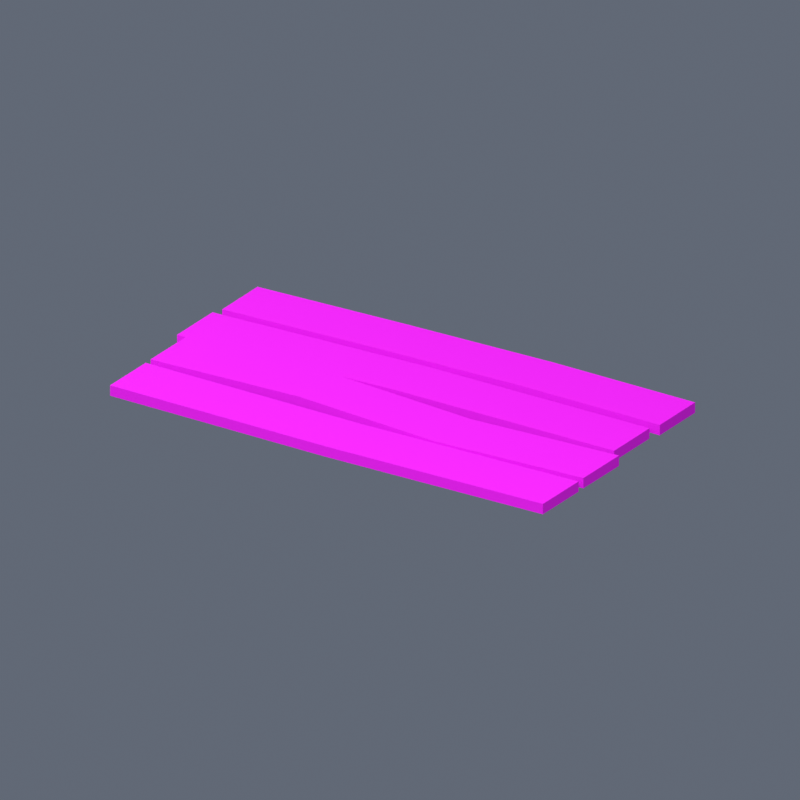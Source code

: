 # Source: Fluxara_Cocoa_Wood_Bridge.blend  (saved by Blender 4.5.92; exported with 4.5.12 LTS)
import bpy
from mathutils import Matrix  # noqa: F401  (used for matrix-valued properties, if any)

bpy.ops.wm.read_factory_settings(use_empty=True)
scene = bpy.context.scene
scene.name = 'Scene'

# ---- images (referenced by path relative to the original .blend; pixels are not part of the script)
import os
ASSET_DIR = os.environ.get("B2B_ASSET_DIR", "")  # directory of the original .blend (textures are referenced by path, not embedded)
HERE = os.path.dirname(os.path.abspath(__file__))  # packed textures are extracted next to this script under _unpacked/

def load_image(name, relpath, width, height, colorspace="sRGB"):
    """Load a texture the original file referenced (path relative to the .blend, or extracted next to this script)."""
    p = next((c for c in (os.path.join(HERE, relpath), os.path.join(ASSET_DIR, relpath)) if relpath and os.path.exists(c)), "")
    if p:
        img = bpy.data.images.load(p, check_existing=True)
        img.name = name
    else:  # same state as the original file: an image datablock whose file is absent (Cycles renders it pink)
        img = bpy.data.images.new(name, width, height)
        img.source = "FILE"
        img.filepath = "//" + (relpath or name)
    img.colorspace_settings.name = colorspace
    return img
img_fluxara_cocoa_bridge_wood_png = load_image('fluxara_cocoa_bridge_wood.png', 'library/fluxara_driftlib_woodLittleBridge_a/fluxara_cocoa_bridge_wood.png', 1024, 1024, 'sRGB')

# ---- materials (node trees are filled in below, after node groups)
mat_fluxara_cocoa_bridge_wood = bpy.data.materials.new('fluxara_cocoa_bridge_wood')

# ---- material node trees
mat_fluxara_cocoa_bridge_wood.use_nodes = True; mat_fluxara_cocoa_bridge_wood.node_tree.nodes.clear()
_N = mat_fluxara_cocoa_bridge_wood.node_tree.nodes; _L = mat_fluxara_cocoa_bridge_wood.node_tree.links
n0 = _N.new('ShaderNodeBsdfPrincipled'); n0.name = 'Principled BSDF'; n0.location = (-200, 100)
n0.inputs[2].default_value = 0.75
n1 = _N.new('ShaderNodeOutputMaterial'); n1.name = 'Material Output'; n1.location = (200, 100)
n2 = _N.new('ShaderNodeTexImage'); n2.name = 'Image Texture'; n2.location = (0, 0)
n2.image = img_fluxara_cocoa_bridge_wood_png
n3 = _N.new('ShaderNodeVertexColor'); n3.name = 'Color Attribute'; n3.location = (0, 0)
n3.layer_name = 'Color'
n4 = _N.new('ShaderNodeMixRGB'); n4.name = 'Mix (Legacy)'; n4.location = (0, 0)
n4.blend_type = 'MULTIPLY'
n4.inputs[0].default_value = 1.0
_L.new(n0.outputs[0], n1.inputs[0])
_L.new(n2.outputs[0], n4.inputs[1])
_L.new(n3.outputs[0], n4.inputs[2])
_L.new(n4.outputs[0], n0.inputs[0])
n1.is_active_output = True

# ---- world
world_preview = bpy.data.worlds.new('Preview'); scene.world = world_preview
world_preview.use_nodes = True; world_preview.node_tree.nodes.clear()
_N = world_preview.node_tree.nodes; _L = world_preview.node_tree.links
n0 = _N.new('ShaderNodeBackground'); n0.name = 'Background'; n0.location = (-200, 100)
n0.inputs[0].default_value = (0.12, 0.14, 0.18, 1.0)
n1 = _N.new('ShaderNodeOutputWorld'); n1.name = 'World Output'; n1.location = (200, 100)
_L.new(n0.outputs[0], n1.inputs[0])
n1.is_active_output = True

# ---- cameras
cam_camera = bpy.data.cameras.new('Camera')
cam_camera.type = 'ORTHO'
cam_camera.ortho_scale = 22.97

# ---- lights
light_area = bpy.data.lights.new('Area', 'AREA')
light_area.energy = 5.863e+04
light_area.size = 61.26
light_area.size_y = 1.0
light_area_001 = bpy.data.lights.new('Area.001', 'AREA')
light_area_001.energy = 2.345e+04
light_area_001.size = 61.26
light_area_001.size_y = 1.0

# ---- meshes
me_fluxara_cocoawoodbridge_mesh = bpy.data.meshes.new('Fluxara_CocoaWoodBridge_Mesh')
me_fluxara_cocoawoodbridge_mesh.from_pydata([(-7.238, -1.867, -0.1639), (-2.26, -1.752, -0.1639), (-2.249, 0.1252, -0.1639), (-7.228, 0.01046, -0.1639), (-7.238, -1.867, 0.1639), (-7.228, 0.01046, 0.1639), (-2.249, 0.1252, 0.1639), (-2.26, -1.752, 0.1639), (7.698, -2.117, 0.1639), (7.708, -0.2396, 0.1639), (7.708, -0.2396, -0.1639), (7.698, -2.117, -0.1639), (-7.238, -1.867, 0.1639), (-2.26, -1.752, 0.1639), (-2.26, -1.752, -0.1639), (-7.238, -1.867, -0.1639), (-7.228, 0.01046, 0.1639), (-7.238, -1.867, 0.1639), (-7.238, -1.867, -0.1639), (-7.228, 0.01046, -0.1639), (-7.228, 0.01046, -0.1639), (-2.249, 0.1252, -0.1639), (-2.249, 0.1252, 0.1639), (-7.228, 0.01046, 0.1639), (-7.469, 2.295, -0.2236), (-2.49, 2.404, -0.2236), (-2.49, 4.281, -0.2236), (-7.469, 4.172, -0.2236), (-7.469, 2.295, 0.1042), (-7.469, 4.172, 0.1042), (-2.49, 4.281, 0.1042), (-2.49, 2.404, 0.1042), (7.468, 2.295, 0.1042), (7.468, 4.172, 0.1042), (7.468, 4.172, -0.2236), (7.468, 2.295, -0.2236), (-7.469, 2.295, 0.1042), (-2.49, 2.404, 0.1042), (-2.49, 2.404, -0.2236), (-7.469, 2.295, -0.2236), (-7.469, 4.172, 0.1042), (-7.469, 2.295, 0.1042), (-7.469, 2.295, -0.2236), (-7.469, 4.172, -0.2236), (-7.469, 4.172, -0.2236), (-2.49, 4.281, -0.2236), (-2.49, 4.281, 0.1042), (-7.469, 4.172, 0.1042), (-7.607, 0.1139, -0.2317), (-0.1379, 0.2557, -0.2317), (-0.1367, 2.133, -0.2317), (-7.605, 1.991, -0.2317), (-7.607, 0.1139, 0.09611), (-7.605, 1.991, 0.09611), (-0.1367, 2.133, 0.09611), (-0.1379, 0.2557, 0.09611), (7.331, 0.0847, 0.09611), (7.332, 1.962, 0.09611), (7.332, 1.962, -0.2317), (7.331, 0.0847, -0.2317), (-7.607, 0.1139, 0.09611), (-0.1379, 0.2557, 0.09611), (-0.1379, 0.2557, -0.2317), (-7.607, 0.1139, -0.2317), (-7.605, 1.991, 0.09611), (-7.607, 0.1139, 0.09611), (-7.607, 0.1139, -0.2317), (-7.605, 1.991, -0.2317), (-7.605, 1.991, -0.2317), (-0.1367, 2.133, -0.2317), (-0.1367, 2.133, 0.09611), (-7.605, 1.991, 0.09611), (-7.228, -2.141, -0.1639), (0.2403, -2.383, -0.1639), (0.2403, -2.383, 0.1639), (-7.228, -2.141, 0.1639), (-7.228, -2.141, 0.1639), (-7.238, -4.018, 0.1639), (-7.238, -4.018, -0.1639), (-7.228, -2.141, -0.1639), (-7.238, -4.018, 0.1639), (0.2297, -4.26, 0.1639), (0.2297, -4.26, -0.1639), (-7.238, -4.018, -0.1639), (7.698, -4.268, 0.1639), (7.708, -2.391, 0.1639), (7.708, -2.391, -0.1639), (7.698, -4.268, -0.1639), (-7.238, -4.018, 0.1639), (-7.228, -2.141, 0.1639), (0.2403, -2.383, 0.1639), (0.2297, -4.26, 0.1639), (-7.238, -4.018, -0.1639), (0.2297, -4.26, -0.1639), (0.2403, -2.383, -0.1639), (-7.228, -2.141, -0.1639), (2.489, 2.443, -0.2236), (7.468, 2.295, -0.2236), (7.468, 4.172, -0.2236), (2.489, 4.321, -0.2236), (2.489, 2.443, 0.1042), (2.489, 4.321, 0.1042), (7.468, 4.172, 0.1042), (7.468, 2.295, 0.1042), (2.489, 2.443, 0.1042), (7.468, 2.295, 0.1042), (7.468, 2.295, -0.2236), (2.489, 2.443, -0.2236), (2.489, 4.321, -0.2236), (7.468, 4.172, -0.2236), (7.468, 4.172, 0.1042), (2.489, 4.321, 0.1042), (7.331, 0.0847, -0.2317), (7.332, 1.962, -0.2317), (7.332, 1.962, 0.09611), (7.331, 0.0847, 0.09611), (7.331, 0.0847, 0.09611), (7.331, 0.0847, -0.2317), (7.332, 1.962, -0.2317), (7.332, 1.962, 0.09611), (2.719, -2.276, -0.1639), (7.698, -2.117, -0.1639), (7.708, -0.2396, -0.1639), (2.73, -0.3993, -0.1639), (2.719, -2.276, 0.1639), (2.73, -0.3993, 0.1639), (7.708, -0.2396, 0.1639), (7.698, -2.117, 0.1639), (2.719, -2.276, 0.1639), (7.698, -2.117, 0.1639), (7.698, -2.117, -0.1639), (2.719, -2.276, -0.1639), (2.73, -0.3993, -0.1639), (7.708, -0.2396, -0.1639), (7.708, -0.2396, 0.1639), (2.73, -0.3993, 0.1639), (7.708, -2.391, -0.1639), (7.708, -2.391, 0.1639), (7.698, -4.268, 0.1639), (7.698, -4.268, -0.1639), (7.708, -2.391, 0.1639), (7.698, -4.268, 0.1639), (7.698, -4.268, -0.1639), (7.708, -2.391, -0.1639)], [], [(2, 1, 0), (2, 0, 3), (6, 5, 4), (6, 4, 7), (10, 9, 8), (10, 8, 11), (14, 13, 12), (14, 12, 15), (18, 17, 16), (18, 16, 19), (22, 21, 20), (22, 20, 23), (26, 25, 24), (26, 24, 27), (30, 29, 28), (30, 28, 31), (34, 33, 32), (34, 32, 35), (38, 37, 36), (38, 36, 39), (42, 41, 40), (42, 40, 43), (46, 45, 44), (46, 44, 47), (50, 49, 48), (50, 48, 51), (54, 53, 52), (54, 52, 55), (58, 57, 56), (58, 56, 59), (62, 61, 60), (62, 60, 63), (66, 65, 64), (66, 64, 67), (70, 69, 68), (70, 68, 71), (74, 73, 72), (74, 72, 75), (78, 77, 76), (78, 76, 79), (82, 81, 80), (82, 80, 83), (86, 85, 84), (86, 84, 87), (90, 89, 88), (90, 88, 91), (94, 93, 92), (94, 92, 95), (98, 97, 96), (98, 96, 99), (99, 96, 25), (99, 25, 26), (102, 101, 100), (102, 100, 103), (101, 30, 31), (101, 31, 100), (106, 105, 104), (106, 104, 107), (107, 104, 37), (107, 37, 38), (110, 109, 108), (110, 108, 111), (111, 108, 45), (111, 45, 46), (113, 112, 49), (113, 49, 50), (114, 54, 55), (114, 55, 115), (117, 116, 61), (117, 61, 62), (119, 118, 69), (119, 69, 70), (122, 121, 120), (122, 120, 123), (123, 120, 1), (123, 1, 2), (126, 125, 124), (126, 124, 127), (125, 6, 7), (125, 7, 124), (130, 129, 128), (130, 128, 131), (131, 128, 13), (131, 13, 14), (134, 133, 132), (134, 132, 135), (135, 132, 21), (135, 21, 22), (137, 136, 73), (137, 73, 74), (139, 138, 81), (139, 81, 82), (140, 90, 91), (140, 91, 141), (143, 142, 93), (143, 93, 94)])
me_fluxara_cocoawoodbridge_mesh.polygons.foreach_set('use_smooth', [True] * 96)
_uv = me_fluxara_cocoawoodbridge_mesh.uv_layers.new(name='UVMap')
_uv.uv.foreach_set('vector', [0.8203, 0.2261, 0.8213, 0.1602, 0.3562, 0.1597, 0.8203, 0.2261, 0.3562, 0.1597, 0.3555, 0.2256, 0.7974, 0.1577, 0.4221, 0.1577, 0.4229, 0.2271, 0.7974, 0.1577, 0.4229, 0.2271, 0.7979, 0.2266, 1.313, 0.1133, 1.313, 0.1597, 1.453, 0.1602, 1.313, 0.1133, 1.453, 0.1602, 1.454, 0.1138, 1.248, 0.6733, 1.247, 0.7209, 1.616, 0.7214, 1.248, 0.6733, 1.616, 0.7214, 1.616, 0.6736, 1.315, 0.1138, 1.315, 0.1587, 1.45, 0.1587, 1.315, 0.1138, 1.45, 0.1587, 1.45, 0.1143, 0.8408, 0.6265, 0.8413, 0.5671, 0.2798, 0.5667, 0.8408, 0.6265, 0.2798, 0.5667, 0.2793, 0.626, 0.5215, 0.2261, 0.522, 0.1602, 0.05698, 0.1597, 0.5215, 0.2261, 0.05698, 0.1597, 0.0564, 0.2256, 0.52, 0.3315, 0.1656, 0.332, 0.1663, 0.3975, 0.52, 0.3315, 0.1663, 0.3975, 0.5205, 0.397, 1.015, 0.1133, 1.015, 0.1597, 1.154, 0.1602, 1.015, 0.1133, 1.154, 0.1602, 1.154, 0.1138, 0.9487, 0.6733, 0.9482, 0.7209, 1.316, 0.7214, 0.9487, 0.6733, 1.316, 0.7214, 1.317, 0.6736, 1.017, 0.1138, 1.016, 0.1587, 1.15, 0.1587, 1.017, 0.1138, 1.15, 0.1587, 1.151, 0.1143, 0.5415, 0.6265, 0.542, 0.5671, -0.01927, 0.5667, 0.5415, 0.6265, -0.01927, 0.5667, -0.01981, 0.626, 0.6235, 0.2261, 0.624, 0.1602, -0.07343, 0.1597, 0.6235, 0.2261, -0.07343, 0.1597, -0.07397, 0.2256, 0.6025, 0.4971, 0.04019, 0.4976, 0.0408, 0.5667, 0.6025, 0.4971, 0.0408, 0.5667, 0.6035, 0.5662, 0.8843, 0.1133, 0.8843, 0.1597, 1.023, 0.1602, 0.8843, 0.1133, 1.023, 0.1602, 1.024, 0.1138, 0.6338, 0.6731, 0.6338, 0.7207, 1.187, 0.7214, 0.6338, 0.6731, 1.187, 0.7214, 1.187, 0.6736, 0.8862, 0.1138, 0.8857, 0.1587, 1.021, 0.1587, 0.8862, 0.1138, 1.021, 0.1587, 1.021, 0.1143, 0.6919, 0.6267, 0.6924, 0.5674, -0.1497, 0.5667, 0.6919, 0.6267, -0.1497, 0.5667, -0.1501, 0.626, 1.467, 0.6267, 1.467, 0.5674, 0.625, 0.5667, 1.467, 0.6267, 0.625, 0.5667, 0.6245, 0.626, 1.661, 0.1138, 1.66, 0.1587, 1.795, 0.1587, 1.661, 0.1138, 1.795, 0.1587, 1.796, 0.1143, 1.408, 0.6731, 1.408, 0.7207, 1.961, 0.7214, 1.408, 0.6731, 1.961, 0.7214, 1.962, 0.6736, 1.659, 0.1133, 1.659, 0.1597, 1.799, 0.1602, 1.659, 0.1133, 1.799, 0.1602, 1.799, 0.1138, 1.377, 0.4971, 0.8149, 0.4976, 0.8154, 0.5667, 1.377, 0.4971, 0.8154, 0.5667, 1.378, 0.5662, 1.398, 0.2261, 1.398, 0.1602, 0.7012, 0.1597, 1.398, 0.2261, 0.7012, 0.1597, 0.7007, 0.2256, 1.451, 0.2266, 1.452, 0.1606, 0.9868, 0.1602, 1.451, 0.2266, 0.9868, 0.1602, 0.9863, 0.2261, 0.9863, 0.2261, 0.9868, 0.1602, 0.522, 0.1602, 0.9863, 0.2261, 0.522, 0.1602, 0.5215, 0.2261, 1.229, 0.3311, 0.8745, 0.3315, 0.875, 0.397, 1.229, 0.3311, 0.875, 0.397, 1.229, 0.3965, 0.8745, 0.3315, 0.52, 0.3315, 0.5205, 0.397, 0.8745, 0.3315, 0.5205, 0.397, 0.875, 0.397, 0.2118, 0.6724, 0.2113, 0.7202, 0.5796, 0.7207, 0.2118, 0.6724, 0.5796, 0.7207, 0.5801, 0.6729, 0.5801, 0.6729, 0.5796, 0.7207, 0.9482, 0.7209, 0.5801, 0.6729, 0.9482, 0.7209, 0.9487, 0.6733, 1.664, 0.6274, 1.665, 0.5681, 1.104, 0.5676, 1.664, 0.6274, 1.104, 0.5676, 1.103, 0.627, 1.103, 0.627, 1.104, 0.5676, 0.542, 0.5671, 1.103, 0.627, 0.542, 0.5671, 0.5415, 0.6265, 1.321, 0.2266, 1.321, 0.1606, 0.624, 0.1602, 1.321, 0.2266, 0.624, 0.1602, 0.6235, 0.2261, 1.165, 0.4966, 0.6025, 0.4971, 0.6035, 0.5662, 1.165, 0.4966, 0.6035, 0.5662, 1.166, 0.5659, 0.08136, 0.6724, 0.08093, 0.7202, 0.6338, 0.7207, 0.08136, 0.6724, 0.6338, 0.7207, 0.6338, 0.6731, 1.534, 0.6274, 1.534, 0.5681, 0.6924, 0.5674, 1.534, 0.6274, 0.6924, 0.5674, 0.6919, 0.6267, 1.751, 0.2266, 1.751, 0.1606, 1.286, 0.1602, 1.751, 0.2266, 1.286, 0.1602, 1.285, 0.2261, 1.285, 0.2261, 1.286, 0.1602, 0.8213, 0.1602, 1.285, 0.2261, 0.8213, 0.1602, 0.8203, 0.2261, 1.547, 0.1567, 1.172, 0.1572, 1.173, 0.2266, 1.547, 0.1567, 1.173, 0.2266, 1.548, 0.2261, 1.172, 0.1572, 0.7974, 0.1577, 0.7979, 0.2266, 1.172, 0.1572, 0.7979, 0.2266, 1.173, 0.2266, 0.5107, 0.6724, 0.5103, 0.7202, 0.8789, 0.7207, 0.5107, 0.6724, 0.8789, 0.7207, 0.8794, 0.6729, 0.8794, 0.6729, 0.8789, 0.7207, 1.247, 0.7209, 0.8794, 0.6729, 1.247, 0.7209, 1.248, 0.6733, 1.964, 0.6274, 1.964, 0.5681, 1.402, 0.5676, 1.964, 0.6274, 1.402, 0.5676, 1.402, 0.627, 1.402, 0.627, 1.402, 0.5676, 0.8413, 0.5671, 1.402, 0.627, 0.8413, 0.5671, 0.8408, 0.6265, 2.309, 0.6274, 2.309, 0.5681, 1.467, 0.5674, 2.309, 0.6274, 1.467, 0.5674, 1.467, 0.6267, 0.856, 0.6724, 0.8555, 0.7202, 1.408, 0.7207, 0.856, 0.6724, 1.408, 0.7207, 1.408, 0.6731, 1.94, 0.4966, 1.377, 0.4971, 1.378, 0.5662, 1.94, 0.4966, 1.378, 0.5662, 1.94, 0.5659, 2.096, 0.2266, 2.096, 0.1606, 1.398, 0.1602, 2.096, 0.2266, 1.398, 0.1602, 1.398, 0.2261])
_ca = me_fluxara_cocoawoodbridge_mesh.color_attributes.new('Color', 'BYTE_COLOR', 'POINT')
_ca.data.foreach_set('color', [1.0, 1.0, 1.0, 1.0, 1.0, 1.0, 1.0, 1.0, 1.0, 1.0, 1.0, 1.0, 1.0, 1.0, 1.0, 1.0, 1.0, 1.0, 1.0, 1.0, 1.0, 1.0, 1.0, 1.0, 1.0, 1.0, 1.0, 1.0, 1.0, 1.0, 1.0, 1.0, 1.0, 1.0, 1.0, 1.0, 1.0, 1.0, 1.0, 1.0, 1.0, 1.0, 1.0, 1.0, 1.0, 1.0, 1.0, 1.0, 1.0, 1.0, 1.0, 1.0, 1.0, 1.0, 1.0, 1.0, 1.0, 1.0, 1.0, 1.0, 1.0, 1.0, 1.0, 1.0, 1.0, 1.0, 1.0, 1.0, 1.0, 1.0, 1.0, 1.0, 1.0, 1.0, 1.0, 1.0, 1.0, 1.0, 1.0, 1.0, 1.0, 1.0, 1.0, 1.0, 1.0, 1.0, 1.0, 1.0, 1.0, 1.0, 1.0, 1.0, 1.0, 1.0, 1.0, 1.0, 1.0, 1.0, 1.0, 1.0, 1.0, 1.0, 1.0, 1.0, 1.0, 1.0, 1.0, 1.0, 1.0, 1.0, 1.0, 1.0, 1.0, 1.0, 1.0, 1.0, 1.0, 1.0, 1.0, 1.0, 1.0, 1.0, 1.0, 1.0, 1.0, 1.0, 1.0, 1.0, 1.0, 1.0, 1.0, 1.0, 1.0, 1.0, 1.0, 1.0, 1.0, 1.0, 1.0, 1.0, 1.0, 1.0, 1.0, 1.0, 1.0, 1.0, 1.0, 1.0, 1.0, 1.0, 1.0, 1.0, 1.0, 1.0, 1.0, 1.0, 1.0, 1.0, 1.0, 1.0, 1.0, 1.0, 1.0, 1.0, 1.0, 1.0, 1.0, 1.0, 1.0, 1.0, 1.0, 1.0, 1.0, 1.0, 1.0, 1.0, 1.0, 1.0, 1.0, 1.0, 1.0, 1.0, 1.0, 1.0, 1.0, 1.0, 1.0, 1.0, 1.0, 1.0, 1.0, 1.0, 1.0, 1.0, 1.0, 1.0, 1.0, 1.0, 1.0, 1.0, 1.0, 1.0, 1.0, 1.0, 1.0, 1.0, 1.0, 1.0, 1.0, 1.0, 1.0, 1.0, 1.0, 1.0, 1.0, 1.0, 1.0, 1.0, 1.0, 1.0, 1.0, 1.0, 1.0, 1.0, 1.0, 1.0, 1.0, 1.0, 1.0, 1.0, 1.0, 1.0, 1.0, 1.0, 1.0, 1.0, 1.0, 1.0, 1.0, 1.0, 1.0, 1.0, 1.0, 1.0, 1.0, 1.0, 1.0, 1.0, 1.0, 1.0, 1.0, 1.0, 1.0, 1.0, 1.0, 1.0, 1.0, 1.0, 1.0, 1.0, 1.0, 1.0, 1.0, 1.0, 1.0, 1.0, 1.0, 1.0, 1.0, 1.0, 1.0, 1.0, 1.0, 1.0, 1.0, 1.0, 1.0, 1.0, 1.0, 1.0, 1.0, 1.0, 1.0, 1.0, 1.0, 1.0, 1.0, 1.0, 1.0, 1.0, 1.0, 1.0, 1.0, 1.0, 1.0, 1.0, 1.0, 1.0, 1.0, 1.0, 1.0, 1.0, 1.0, 1.0, 1.0, 1.0, 1.0, 1.0, 1.0, 1.0, 1.0, 1.0, 1.0, 1.0, 1.0, 1.0, 1.0, 1.0, 1.0, 1.0, 1.0, 1.0, 1.0, 1.0, 1.0, 1.0, 1.0, 1.0, 1.0, 1.0, 1.0, 1.0, 1.0, 1.0, 1.0, 1.0, 1.0, 1.0, 1.0, 1.0, 1.0, 1.0, 1.0, 1.0, 1.0, 1.0, 1.0, 1.0, 1.0, 1.0, 1.0, 1.0, 1.0, 1.0, 1.0, 1.0, 1.0, 1.0, 1.0, 1.0, 1.0, 1.0, 1.0, 1.0, 1.0, 1.0, 1.0, 1.0, 1.0, 1.0, 1.0, 1.0, 1.0, 1.0, 1.0, 1.0, 1.0, 1.0, 1.0, 1.0, 1.0, 1.0, 1.0, 1.0, 1.0, 1.0, 1.0, 1.0, 1.0, 1.0, 1.0, 1.0, 1.0, 1.0, 1.0, 1.0, 1.0, 1.0, 1.0, 1.0, 1.0, 1.0, 1.0, 1.0, 1.0, 1.0, 1.0, 1.0, 1.0, 1.0, 1.0, 1.0, 1.0, 1.0, 1.0, 1.0, 1.0, 1.0, 1.0, 1.0, 1.0, 1.0, 1.0, 1.0, 1.0, 1.0, 1.0, 1.0, 1.0, 1.0, 1.0, 1.0, 1.0, 1.0, 1.0, 1.0, 1.0, 1.0, 1.0, 1.0, 1.0, 1.0, 1.0, 1.0, 1.0, 1.0, 1.0, 1.0, 1.0, 1.0, 1.0, 1.0, 1.0, 1.0, 1.0, 1.0, 1.0, 1.0, 1.0, 1.0, 1.0, 1.0, 1.0, 1.0, 1.0, 1.0, 1.0, 1.0, 1.0, 1.0, 1.0, 1.0, 1.0, 1.0, 1.0, 1.0, 1.0, 1.0, 1.0, 1.0, 1.0, 1.0, 1.0, 1.0, 1.0, 1.0, 1.0, 1.0, 1.0, 1.0, 1.0, 1.0, 1.0, 1.0, 1.0, 1.0, 1.0, 1.0, 1.0, 1.0, 1.0, 1.0, 1.0, 1.0, 1.0, 1.0, 1.0, 1.0, 1.0, 1.0, 1.0, 1.0, 1.0, 1.0, 1.0, 1.0, 1.0, 1.0, 1.0, 1.0, 1.0, 1.0, 1.0, 1.0, 1.0, 1.0, 1.0, 1.0, 1.0, 1.0, 1.0, 1.0, 1.0, 1.0, 1.0, 1.0, 1.0, 1.0, 1.0, 1.0, 1.0, 1.0, 1.0, 1.0, 1.0, 1.0, 1.0, 1.0, 1.0, 1.0, 1.0, 1.0, 1.0, 1.0, 1.0, 1.0, 1.0, 1.0, 1.0, 1.0, 1.0, 1.0, 1.0, 1.0, 1.0, 1.0, 1.0, 1.0, 1.0, 1.0, 1.0, 1.0, 1.0, 1.0, 1.0, 1.0])
me_fluxara_cocoawoodbridge_mesh.materials.append(mat_fluxara_cocoa_bridge_wood)
me_fluxara_cocoawoodbridge_mesh.update()
me_fluxara_cocoawoodbridge_mesh.normals_split_custom_set([tuple(v) for v in zip(*[iter([-3.136e-10, 0.0, -1.0, -5.702e-10, 0.0, -1.0, -1.845e-10, 0.0, -1.0, -3.136e-10, 0.0, -1.0, -1.845e-10, 0.0, -1.0, 0.0, 0.0, -1.0, -3.136e-10, 0.0, 1.0, 0.0, 0.0, 1.0, -1.845e-10, 0.0, 1.0, -3.136e-10, 0.0, 1.0, -1.845e-10, 0.0, 1.0, -5.702e-10, 0.0, 1.0, 1.0, -0.005654, -4.538e-06, 1.0, -0.005654, -5.818e-06, 1.0, -0.005652, 4.538e-06, 1.0, -0.005654, -4.538e-06, 1.0, -0.005652, 4.538e-06, 1.0, -0.005652, 5.818e-06, -0.04094, -0.9992, -1.445e-07, -0.04095, -0.9992, -1.385e-07, 0.02352, -0.9997, 2.095e-11, -0.04094, -0.9992, -1.445e-07, 0.02352, -0.9997, 2.095e-11, 0.02362, -0.9997, 0.0, -1.0, 0.005654, -4.8e-07, -1.0, 0.005654, 0.0, -1.0, 0.005654, -3.882e-06, -1.0, 0.005654, -4.8e-07, -1.0, 0.005654, -3.882e-06, -1.0, 0.005654, -4.362e-06, 0.04094, 0.9992, -1.912e-09, 0.04095, 0.9992, -6.058e-09, -0.02352, 0.9997, 3.131e-09, 0.04094, 0.9992, -1.912e-09, -0.02352, 0.9997, 3.131e-09, -0.02362, 0.9997, -1.206e-07, 7.59e-10, 0.0, -1.0, 1.074e-09, 0.0, -1.0, 4.602e-10, 0.0, -1.0, 7.59e-10, 0.0, -1.0, 4.602e-10, 0.0, -1.0, 0.0, 0.0, -1.0, -7.59e-10, 0.0, 1.0, 0.0, 0.0, 1.0, -4.602e-10, 0.0, 1.0, -7.59e-10, 0.0, 1.0, -4.602e-10, 0.0, 1.0, -8.923e-10, 0.0, 1.0, 1.0, -6.896e-07, 8.003e-07, 1.0, -7.749e-07, 0.0, 1.0, -8.527e-08, 6.473e-06, 1.0, -6.896e-07, 8.003e-07, 1.0, -8.527e-08, 6.473e-06, 1.0, 0.0, 7.273e-06, 0.01573, -0.9999, -6.288e-07, 0.01564, -0.9999, 3.567e-08, 0.02176, -0.9998, 2.19e-06, 0.01573, -0.9999, -6.288e-07, 0.02176, -0.9998, 2.19e-06, 0.02176, -0.9998, 2.337e-06, -1.0, 1.705e-07, -6.403e-07, -1.0, 0.0, -7.39e-13, -1.0, 1.379e-06, -5.178e-06, -1.0, 1.705e-07, -6.403e-07, -1.0, 1.379e-06, -5.178e-06, -1.0, 1.55e-06, -5.819e-06, -0.01564, 0.9999, -4.039e-08, -0.01564, 0.9999, 2.358e-07, -0.02176, 0.9998, 3.861e-07, -0.01564, 0.9999, -4.039e-08, -0.02176, 0.9998, 3.861e-07, -0.02176, 0.9998, 4.03e-07, 5.598e-10, 0.0, -1.0, 1.103e-09, 0.0, -1.0, -3.244e-09, 0.0, -1.0, 5.598e-10, 0.0, -1.0, -3.244e-09, 0.0, -1.0, -4.251e-09, 0.0, -1.0, 1.12e-10, 0.0, 1.0, 0.0, 0.0, 1.0, 4.196e-11, 0.0, 1.0, 1.12e-10, 0.0, 1.0, 4.196e-11, 0.0, 1.0, 1.328e-10, 0.0, 1.0, 1.0, 9.457e-06, -1.01e-08, 1.0, 0.0001052, 2.736e-07, 1.0, 1.005e-05, -4.167e-08, 1.0, 9.457e-06, -1.01e-08, 1.0, 1.005e-05, -4.167e-08, 1.0, -8.573e-05, 4.363e-06, -0.001955, -1.0, -7.231e-07, -0.001955, -1.0, -7.434e-07, 0.01945, -0.9998, -1.903e-08, -0.001955, -1.0, -7.231e-07, 0.01945, -0.9998, -1.903e-08, 0.01931, -0.9998, 0.0, -1.0, -1.006e-05, 1.577e-09, -1.0, -1.015e-05, -3.206e-08, -1.0, -9.453e-06, 1.618e-08, -1.0, -1.006e-05, 1.577e-09, -1.0, -9.453e-06, 1.618e-08, -1.0, -9.372e-06, -2.91e-06, 0.001955, 1.0, -2.184e-08, 0.001955, 1.0, 2.174e-08, -0.01931, 0.9998, -6.37e-07, 0.001955, 1.0, -2.184e-08, -0.01931, 0.9998, -6.37e-07, -0.01945, 0.9998, -2.788e-07, 0.01764, 0.9998, -3.065e-07, 0.01764, 0.9998, 4.024e-08, 0.03135, 0.9995, 8.819e-08, 0.01764, 0.9998, -3.065e-07, 0.03135, 0.9995, 8.819e-08, 0.03125, 0.9995, 1.049e-07, -1.0, 0.005654, -4.793e-07, -1.0, 0.005654, 0.0, -1.0, 0.005654, -3.876e-06, -1.0, 0.005654, -4.793e-07, -1.0, 0.005654, -3.876e-06, -1.0, 0.005654, -4.356e-06, -0.01765, -0.9998, -6.225e-08, -0.01765, -0.9998, -6.374e-07, -0.03321, -0.9994, -4.372e-08, -0.01765, -0.9998, -6.225e-08, -0.03321, -0.9994, -4.372e-08, -0.03326, -0.9994, 4.58e-08, 1.0, -0.005654, -4.543e-06, 1.0, -0.005654, -5.824e-06, 1.0, -0.005652, 4.536e-06, 1.0, -0.005654, -4.543e-06, 1.0, -0.005652, 4.536e-06, 1.0, -0.005652, 5.817e-06, -5.726e-10, 0.0, 1.0, 4.251e-09, 0.0, 1.0, 3.263e-09, 0.0, 1.0, -5.726e-10, 0.0, 1.0, 3.263e-09, 0.0, 1.0, -9.082e-10, 0.0, 1.0, -5.726e-10, 0.0, -1.0, -9.082e-10, 0.0, -1.0, 3.263e-09, 0.0, -1.0, -5.726e-10, 0.0, -1.0, 3.263e-09, 0.0, -1.0, 4.251e-09, 0.0, -1.0, 3.079e-09, 0.0, -1.0, 3.986e-09, 0.0, -1.0, 7.531e-10, 0.0, -1.0, 3.079e-09, 0.0, -1.0, 7.531e-10, 0.0, -1.0, 2.318e-10, 0.0, -1.0, 2.318e-10, 0.0, -1.0, 7.531e-10, 0.0, -1.0, 1.074e-09, 0.0, -1.0, 2.318e-10, 0.0, -1.0, 1.074e-09, 0.0, -1.0, 7.59e-10, 0.0, -1.0, 7.698e-10, 0.0, 1.0, 3.863e-10, 0.0, 1.0, 6.089e-10, 0.0, 1.0, 7.698e-10, 0.0, 1.0, 6.089e-10, 0.0, 1.0, 9.964e-10, 0.0, 1.0, 3.863e-10, 0.0, 1.0, -7.59e-10, 0.0, 1.0, -8.923e-10, 0.0, 1.0, 3.863e-10, 0.0, 1.0, -8.923e-10, 0.0, 1.0, 6.089e-10, 0.0, 1.0, -0.0294, -0.9996, -3.223e-07, -0.0294, -0.9996, -3.721e-07, -0.01173, -0.9999, 1.386e-07, -0.0294, -0.9996, -3.223e-07, -0.01173, -0.9999, 1.386e-07, -0.01173, -0.9999, -1.37e-07, -0.01173, -0.9999, -1.37e-07, -0.01173, -0.9999, 1.386e-07, 0.01564, -0.9999, 3.567e-08, -0.01173, -0.9999, -1.37e-07, 0.01564, -0.9999, 3.567e-08, 0.01573, -0.9999, -6.288e-07, 0.0294, 0.9996, -4.056e-10, 0.02974, 0.9996, 0.0, 0.0117, 0.9999, -1.357e-07, 0.0294, 0.9996, -4.056e-10, 0.0117, 0.9999, -1.357e-07, 0.0117, 0.9999, 1.976e-07, 0.0117, 0.9999, 1.976e-07, 0.0117, 0.9999, -1.357e-07, -0.01564, 0.9999, 2.358e-07, 0.0117, 0.9999, 1.976e-07, -0.01564, 0.9999, 2.358e-07, -0.01564, 0.9999, -4.039e-08, 4.489e-10, 0.0, -1.0, 5.314e-10, 0.0, -1.0, 1.103e-09, 0.0, -1.0, 4.489e-10, 0.0, -1.0, 1.103e-09, 0.0, -1.0, 5.598e-10, 0.0, -1.0, 0.0, 0.0, 1.0, 1.12e-10, 0.0, 1.0, 1.328e-10, 0.0, 1.0, 0.0, 0.0, 1.0, 1.328e-10, 0.0, 1.0, 0.0, 0.0, 1.0, -0.02365, -0.9997, 4.494e-07, -0.02355, -0.9997, -1.558e-06, -0.001955, -1.0, -7.434e-07, -0.02365, -0.9997, 4.494e-07, -0.001955, -1.0, -7.434e-07, -0.001955, -1.0, -7.231e-07, 0.02365, 0.9997, -3.984e-07, 0.02355, 0.9997, -1.481e-07, 0.001955, 1.0, 2.174e-08, 0.02365, 0.9997, -3.984e-07, 0.001955, 1.0, 2.174e-08, 0.001955, 1.0, -2.184e-08, 9.187e-10, 0.0, -1.0, 1.196e-09, 0.0, -1.0, -6.39e-10, 0.0, -1.0, 9.187e-10, 0.0, -1.0, -6.39e-10, 0.0, -1.0, -6.321e-10, 0.0, -1.0, -6.321e-10, 0.0, -1.0, -6.39e-10, 0.0, -1.0, -5.702e-10, 0.0, -1.0, -6.321e-10, 0.0, -1.0, -5.702e-10, 0.0, -1.0, -3.136e-10, 0.0, -1.0, 9.187e-10, 0.0, 1.0, -6.32e-10, 0.0, 1.0, -6.39e-10, 0.0, 1.0, 9.187e-10, 0.0, 1.0, -6.39e-10, 0.0, 1.0, 1.196e-09, 0.0, 1.0, -6.32e-10, 0.0, 1.0, -3.136e-10, 0.0, 1.0, -5.702e-10, 0.0, 1.0, -6.32e-10, 0.0, 1.0, -5.702e-10, 0.0, 1.0, -6.39e-10, 0.0, 1.0, 0.03139, -0.9995, 2.02e-08, 0.03119, -0.9995, 0.0, -0.03703, -0.9993, 2.326e-07, 0.03139, -0.9995, 2.02e-08, -0.03703, -0.9993, 2.326e-07, -0.03713, -0.9993, -9.556e-08, -0.03713, -0.9993, -9.556e-08, -0.03703, -0.9993, 2.326e-07, -0.04095, -0.9992, -1.385e-07, -0.03713, -0.9993, -9.556e-08, -0.04095, -0.9992, -1.385e-07, -0.04094, -0.9992, -1.445e-07, -0.03139, 0.9995, 9.771e-09, -0.03129, 0.9995, 1.797e-07, 0.03704, 0.9993, -1.29e-07, -0.03139, 0.9995, 9.771e-09, 0.03704, 0.9993, -1.29e-07, 0.03714, 0.9993, -1.254e-07, 0.03714, 0.9993, -1.254e-07, 0.03704, 0.9993, -1.29e-07, 0.04095, 0.9992, -6.058e-09, 0.03714, 0.9993, -1.254e-07, 0.04095, 0.9992, -6.058e-09, 0.04094, 0.9992, -1.912e-09, 0.001927, 1.0, 5.296e-08, 0.001927, 1.0, 3.372e-08, 0.01764, 0.9998, 4.024e-08, 0.001927, 1.0, 5.296e-08, 0.01764, 0.9998, 4.024e-08, 0.01764, 0.9998, -3.065e-07, -0.001928, -1.0, 4.28e-08, -0.002023, -1.0, 1.558e-06, -0.01765, -0.9998, -6.374e-07, -0.001928, -1.0, 4.28e-08, -0.01765, -0.9998, -6.374e-07, -0.01765, -0.9998, -6.225e-08, 1.568e-09, 0.0, 1.0, -5.726e-10, 0.0, 1.0, -9.082e-10, 0.0, 1.0, 1.568e-09, 0.0, 1.0, -9.082e-10, 0.0, 1.0, 1.86e-09, 0.0, 1.0, 1.568e-09, 0.0, -1.0, 1.86e-09, 0.0, -1.0, -9.082e-10, 0.0, -1.0, 1.568e-09, 0.0, -1.0, -9.082e-10, 0.0, -1.0, -5.726e-10, 0.0, -1.0])] * 3)])

# ---- objects
ob_fluxara_cocoawoodbridge = bpy.data.objects.new('Fluxara_CocoaWoodBridge', me_fluxara_cocoawoodbridge_mesh)
ob_camera = bpy.data.objects.new('Camera', cam_camera)
ob_area = bpy.data.objects.new('Area', light_area)
ob_area_001 = bpy.data.objects.new('Area.001', light_area_001)

# ---- transforms, parenting, visibility, modifiers, constraints
ob_fluxara_cocoawoodbridge.location = (0.0, 0.0, 0.0)
ob_camera.location = (27.62, -42.85, 22.94)
ob_camera.rotation_euler = (1.147, 1.268e-07, 0.5713)
ob_area.location = (30.68, -45.92, 61.22)
ob_area.rotation_euler = (0.7336, 2.988e-08, 0.588)
ob_area_001.location = (-45.89, -15.29, 30.6)
ob_area_001.rotation_euler = (1.007, -7.961e-08, -1.249)

# ---- collection membership
scene.collection.objects.link(ob_fluxara_cocoawoodbridge)
scene.collection.objects.link(ob_camera)
scene.collection.objects.link(ob_area)
scene.collection.objects.link(ob_area_001)

# ---- scene / render settings (as saved in the file)
scene.camera = ob_camera
scene.frame_start = 1; scene.frame_end = 250; scene.frame_set(1)
scene.render.engine = 'BLENDER_EEVEE_NEXT'
scene.render.resolution_x = 800
scene.render.resolution_y = 800
scene.view_settings.view_transform = 'Standard'
bpy.context.view_layer.update()
